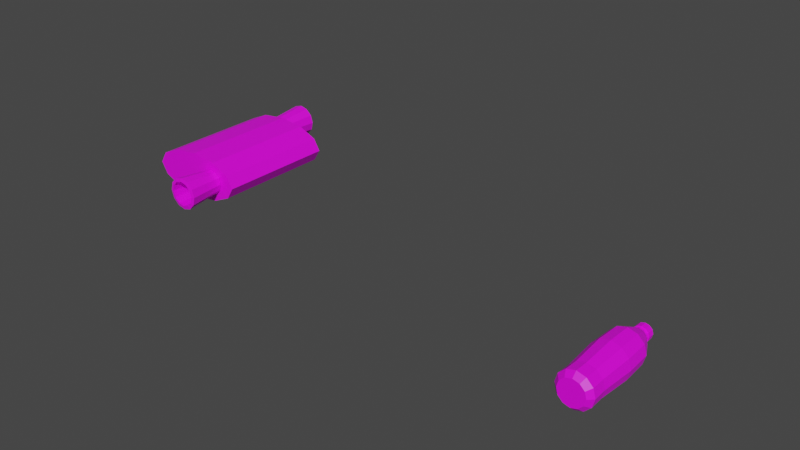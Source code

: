 # Source: trash.blend  (saved by Blender 2.93.21; exported with 4.5.12 LTS)
import bpy
from mathutils import Matrix  # noqa: F401  (used for matrix-valued properties, if any)

bpy.ops.wm.read_factory_settings(use_empty=True)
scene = bpy.context.scene
scene.name = 'Scene'

# ---- collections
col_collection = bpy.data.collections.new('Collection'); scene.collection.children.link(col_collection)

# ---- images (referenced by path relative to the original .blend; pixels are not part of the script)
import os
ASSET_DIR = os.environ.get("B2B_ASSET_DIR", "")  # directory of the original .blend (textures are referenced by path, not embedded)
HERE = os.path.dirname(os.path.abspath(__file__))  # packed textures are extracted next to this script under _unpacked/

def load_image(name, relpath, width, height, colorspace="sRGB"):
    """Load a texture the original file referenced (path relative to the .blend, or extracted next to this script)."""
    p = next((c for c in (os.path.join(HERE, relpath), os.path.join(ASSET_DIR, relpath)) if relpath and os.path.exists(c)), "")
    if p:
        img = bpy.data.images.load(p, check_existing=True)
        img.name = name
    else:  # same state as the original file: an image datablock whose file is absent (Cycles renders it pink)
        img = bpy.data.images.new(name, width, height)
        img.source = "FILE"
        img.filepath = "//" + (relpath or name)
    img.colorspace_settings.name = colorspace
    return img
img_colorpalette_png = load_image('colorpalette.png', 'colorpalette.png', 1024, 1024, 'sRGB')

# ---- materials (node trees are filled in below, after node groups)
mat_material_001 = bpy.data.materials.new('Material.001')
mat_material_001.use_transparent_shadow = False

# ---- material node trees
mat_material_001.use_nodes = True; mat_material_001.node_tree.nodes.clear()
_N = mat_material_001.node_tree.nodes; _L = mat_material_001.node_tree.links
n0 = _N.new('ShaderNodeBsdfPrincipled'); n0.name = 'Principled BSDF'; n0.location = (10, 300)
n0.distribution = 'GGX'
n0.subsurface_method = 'BURLEY'
n0.inputs[3].default_value = 1.45
n0.inputs[27].default_value = (0.0, 0.0, 0.0, 1.0)
n0.inputs[28].default_value = 1.0
n1 = _N.new('ShaderNodeOutputMaterial'); n1.name = 'Material Output'; n1.location = (300, 300)
n2 = _N.new('ShaderNodeTexImage'); n2.name = 'Image Texture'; n2.location = (-280, 280)
n2.image = img_colorpalette_png
_L.new(n0.outputs[0], n1.inputs[0])
_L.new(n2.outputs[0], n0.inputs[0])
n1.is_active_output = True

# ---- world
world_world = bpy.data.worlds.new('World'); scene.world = world_world
world_world.use_nodes = True; world_world.node_tree.nodes.clear()
_N = world_world.node_tree.nodes; _L = world_world.node_tree.links
n0 = _N.new('ShaderNodeOutputWorld'); n0.name = 'World Output'; n0.location = (300, 300)
n1 = _N.new('ShaderNodeBackground'); n1.name = 'Background'; n1.location = (10, 300)
n1.inputs[0].default_value = (0.05088, 0.05088, 0.05088, 1.0)
_L.new(n1.outputs[0], n0.inputs[0])
n0.is_active_output = True
world_world.color = (0.05088, 0.05088, 0.05088)
world_world.use_sun_shadow = False
world_world.sun_shadow_jitter_overblur = 0.0

# ---- meshes
me_cylinder = bpy.data.meshes.new('Cylinder')
me_cylinder.from_pydata([(-2.421e-08, 0.1168, -0.887), (-2.421e-08, 0.08559, -0.8544), (0.05838, 0.1011, -0.887), (0.0428, 0.07413, -0.8544), (0.1011, 0.05838, -0.887), (0.07413, 0.0428, -0.8544), (0.1168, -7.451e-08, -0.887), (0.08559, -7.451e-08, -0.8544), (0.1011, -0.05838, -0.887), (0.07413, -0.0428, -0.8544), (0.05838, -0.1011, -0.887), (0.0428, -0.07413, -0.8544), (-3.446e-08, -0.1168, -0.887), (-3.166e-08, -0.08559, -0.8544), (-0.05838, -0.1011, -0.887), (-0.0428, -0.07413, -0.8544), (-0.1011, -0.05838, -0.887), (-0.07413, -0.0428, -0.8544), (-0.1168, -5.96e-08, -0.887), (-0.08559, -7.451e-08, -0.8544), (-0.1011, 0.05838, -0.887), (-0.07413, 0.0428, -0.8544), (-0.05838, 0.1011, -0.887), (-0.0428, 0.07413, -0.8544), (0.0, 0.1285, -1.21), (0.06427, 0.1113, -1.21), (0.1113, 0.06427, -1.21), (0.1285, -7.451e-08, -1.21), (0.1113, -0.06427, -1.21), (0.06427, -0.1113, -1.21), (-1.118e-08, -0.1285, -1.21), (-0.06427, -0.1113, -1.21), (-0.1113, -0.06427, -1.21), (-0.1285, -5.96e-08, -1.21), (-0.1113, 0.06427, -1.21), (-0.06427, 0.1113, -1.21), (9.313e-09, 0.1213, -1.381), (0.06063, 0.105, -1.381), (0.105, 0.06063, -1.381), (0.1213, -7.451e-08, -1.381), (0.105, -0.06063, -1.381), (0.06063, -0.105, -1.381), (-1.863e-09, -0.1213, -1.381), (-0.06063, -0.105, -1.381), (-0.105, -0.06063, -1.381), (-0.1213, -5.96e-08, -1.381), (-0.105, 0.06063, -1.381), (-0.06063, 0.105, -1.381), (1.118e-08, 0.07495, -1.477), (0.03747, 0.06491, -1.477), (0.06491, 0.03747, -1.477), (0.07495, -5.96e-08, -1.477), (0.06491, -0.03747, -1.477), (0.03747, -0.06491, -1.477), (4.657e-09, -0.07495, -1.477), (-0.03747, -0.06491, -1.477), (-0.06491, -0.03747, -1.477), (-0.07495, -5.96e-08, -1.477), (-0.06491, 0.03747, -1.477), (-0.03747, 0.06491, -1.477), (1.863e-08, 0.04401, -1.523), (0.022, 0.03811, -1.523), (0.03811, 0.022, -1.523), (0.04401, -5.96e-08, -1.523), (0.03811, -0.022, -1.523), (0.022, -0.03811, -1.523), (1.49e-08, -0.04401, -1.523), (-0.022, -0.03811, -1.523), (-0.03811, -0.022, -1.523), (-0.04401, -5.96e-08, -1.523), (-0.03811, 0.022, -1.523), (-0.022, 0.03811, -1.523), (1.863e-08, 0.04438, -1.538), (0.02219, 0.03844, -1.538), (0.03844, 0.02219, -1.538), (0.04438, -5.96e-08, -1.538), (0.03844, -0.02219, -1.538), (0.02219, -0.03844, -1.538), (1.49e-08, -0.04438, -1.538), (-0.02219, -0.03844, -1.538), (-0.03844, -0.02219, -1.538), (-0.04438, -5.96e-08, -1.538), (-0.03844, 0.02219, -1.538), (-0.02219, 0.03844, -1.538), (1.863e-08, 0.05142, -1.539), (0.02571, 0.04453, -1.539), (0.04453, 0.02571, -1.539), (0.05142, -5.96e-08, -1.539), (0.04453, -0.02571, -1.539), (0.02571, -0.04453, -1.539), (1.397e-08, -0.05142, -1.539), (-0.02571, -0.04453, -1.539), (-0.04453, -0.02571, -1.539), (-0.05142, -5.96e-08, -1.539), (-0.04453, 0.02571, -1.539), (-0.02571, 0.04453, -1.539), (1.77e-08, 0.05142, -1.582), (0.02571, 0.04453, -1.582), (0.04453, 0.02571, -1.582), (0.05142, -5.96e-08, -1.582), (0.04453, -0.02571, -1.582), (0.02571, -0.04453, -1.582), (1.304e-08, -0.05142, -1.582), (-0.02571, -0.04453, -1.582), (-0.04453, -0.02571, -1.582), (-0.05142, -5.96e-08, -1.582), (-0.04453, 0.02571, -1.582), (-0.02571, 0.04453, -1.582), (0.05677, -0.09834, -0.9823), (0.09834, -0.05677, -0.9823), (0.1135, -7.451e-08, -0.9823), (-1.676e-08, 0.1135, -0.9823), (-0.05677, 0.09834, -0.9823), (0.05677, 0.09834, -0.9823), (0.09834, 0.05677, -0.9823), (-0.09834, 0.05677, -0.9823), (-0.1135, -5.96e-08, -0.9823), (-0.09834, -0.05677, -0.9823), (-0.05677, -0.09834, -0.9823), (-2.701e-08, -0.1135, -0.9823)], [], [(0, 1, 3, 2), (2, 3, 5, 4), (4, 5, 7, 6), (6, 7, 9, 8), (8, 9, 11, 10), (10, 11, 13, 12), (12, 13, 15, 14), (14, 15, 17, 16), (16, 17, 19, 18), (18, 19, 21, 20), (3, 1, 23, 21, 19, 17, 15, 13, 11, 9, 7, 5), (20, 21, 23, 22), (22, 23, 1, 0), (109, 108, 29, 28), (28, 29, 41, 40), (110, 109, 28, 27), (112, 111, 24, 35), (111, 113, 25, 24), (114, 110, 27, 26), (115, 112, 35, 34), (113, 114, 26, 25), (116, 115, 34, 33), (117, 116, 33, 32), (118, 117, 32, 31), (119, 118, 31, 30), (108, 119, 30, 29), (40, 41, 53, 52), (35, 24, 36, 47), (25, 26, 38, 37), (32, 33, 45, 44), (29, 30, 42, 41), (26, 27, 39, 38), (33, 34, 46, 45), (30, 31, 43, 42), (27, 28, 40, 39), (34, 35, 47, 46), (24, 25, 37, 36), (31, 32, 44, 43), (55, 56, 68, 67), (47, 36, 48, 59), (37, 38, 50, 49), (44, 45, 57, 56), (41, 42, 54, 53), (38, 39, 51, 50), (45, 46, 58, 57), (42, 43, 55, 54), (39, 40, 52, 51), (46, 47, 59, 58), (36, 37, 49, 48), (43, 44, 56, 55), (60, 61, 73, 72), (52, 53, 65, 64), (59, 48, 60, 71), (49, 50, 62, 61), (56, 57, 69, 68), (53, 54, 66, 65), (50, 51, 63, 62), (57, 58, 70, 69), (54, 55, 67, 66), (51, 52, 64, 63), (58, 59, 71, 70), (48, 49, 61, 60), (82, 83, 95, 94), (67, 68, 80, 79), (64, 65, 77, 76), (71, 60, 72, 83), (61, 62, 74, 73), (68, 69, 81, 80), (65, 66, 78, 77), (62, 63, 75, 74), (69, 70, 82, 81), (66, 67, 79, 78), (63, 64, 76, 75), (70, 71, 83, 82), (87, 88, 100, 99), (72, 73, 85, 84), (79, 80, 92, 91), (76, 77, 89, 88), (83, 72, 84, 95), (73, 74, 86, 85), (80, 81, 93, 92), (77, 78, 90, 89), (74, 75, 87, 86), (81, 82, 94, 93), (78, 79, 91, 90), (75, 76, 88, 87), (96, 97, 98, 99, 100, 101, 102, 103, 104, 105, 106, 107), (94, 95, 107, 106), (84, 85, 97, 96), (91, 92, 104, 103), (88, 89, 101, 100), (95, 84, 96, 107), (85, 86, 98, 97), (92, 93, 105, 104), (89, 90, 102, 101), (86, 87, 99, 98), (93, 94, 106, 105), (90, 91, 103, 102), (10, 12, 119, 108), (12, 14, 118, 119), (14, 16, 117, 118), (16, 18, 116, 117), (18, 20, 115, 116), (2, 4, 114, 113), (20, 22, 112, 115), (4, 6, 110, 114), (0, 2, 113, 111), (22, 0, 111, 112), (6, 8, 109, 110), (8, 10, 108, 109)])
_uv = me_cylinder.uv_layers.new(name='UVMap')
_uv.uv.foreach_set('vector', [0.9205, 0.8272, 0.9206, 0.8258, 0.9221, 0.8259, 0.9221, 0.8272, 0.9221, 0.8272, 0.9221, 0.8259, 0.9235, 0.8258, 0.9237, 0.8271, 0.9237, 0.8271, 0.9235, 0.8258, 0.9249, 0.8254, 0.9255, 0.8267, 0.9291, 0.8201, 0.9314, 0.8213, 0.9306, 0.8236, 0.9283, 0.8231, 0.9283, 0.8231, 0.9306, 0.8236, 0.9302, 0.826, 0.928, 0.8258, 0.928, 0.8258, 0.9302, 0.826, 0.9301, 0.8283, 0.928, 0.8284, 0.928, 0.8284, 0.9301, 0.8283, 0.9302, 0.8306, 0.9281, 0.8309, 0.9281, 0.8309, 0.9302, 0.8306, 0.9306, 0.8328, 0.9286, 0.8333, 0.9286, 0.8333, 0.9306, 0.8328, 0.9314, 0.8348, 0.9295, 0.836, 0.9153, 0.8261, 0.9161, 0.8247, 0.9176, 0.8253, 0.9172, 0.8267, 0.9249, 0.8388, 0.9209, 0.8399, 0.9169, 0.8388, 0.914, 0.8359, 0.9129, 0.8318, 0.914, 0.8278, 0.9169, 0.8249, 0.9209, 0.8238, 0.9249, 0.8249, 0.9279, 0.8278, 0.929, 0.8318, 0.9279, 0.8359, 0.9172, 0.8267, 0.9176, 0.8253, 0.9191, 0.8256, 0.9189, 0.827, 0.9189, 0.827, 0.9191, 0.8256, 0.9206, 0.8258, 0.9205, 0.8272, 0.9237, 0.8227, 0.9236, 0.8257, 0.912, 0.826, 0.912, 0.8226, 0.4592, 0.8709, 0.4521, 0.8709, 0.4547, 0.8604, 0.4561, 0.8605, 0.9239, 0.8196, 0.9237, 0.8227, 0.912, 0.8226, 0.912, 0.8191, 0.9186, 0.8298, 0.9204, 0.8299, 0.9202, 0.8369, 0.9182, 0.8369, 0.9204, 0.8299, 0.9222, 0.83, 0.9222, 0.837, 0.9202, 0.8369, 0.924, 0.8299, 0.9259, 0.8297, 0.9264, 0.8371, 0.9242, 0.837, 0.9167, 0.8296, 0.9186, 0.8298, 0.9182, 0.8369, 0.9162, 0.8369, 0.9222, 0.83, 0.924, 0.8299, 0.9242, 0.837, 0.9222, 0.837, 0.9147, 0.8294, 0.9167, 0.8296, 0.9162, 0.8369, 0.914, 0.8369, 0.9244, 0.8343, 0.925, 0.8371, 0.9137, 0.8394, 0.9131, 0.8361, 0.9239, 0.8314, 0.9244, 0.8343, 0.9131, 0.8361, 0.9126, 0.8328, 0.9237, 0.8286, 0.9239, 0.8314, 0.9126, 0.8328, 0.9123, 0.8294, 0.9236, 0.8257, 0.9237, 0.8286, 0.9123, 0.8294, 0.912, 0.826, 0.9166, 0.8345, 0.9158, 0.8315, 0.9209, 0.8306, 0.9214, 0.8325, 0.4501, 0.8544, 0.4535, 0.8544, 0.4535, 0.8628, 0.4505, 0.8629, 0.457, 0.8545, 0.4605, 0.8547, 0.4595, 0.8635, 0.4565, 0.863, 0.4426, 0.8543, 0.446, 0.8482, 0.4539, 0.8556, 0.4532, 0.8568, 0.4521, 0.8709, 0.446, 0.8674, 0.4536, 0.8596, 0.4547, 0.8604, 0.4605, 0.8547, 0.4641, 0.8548, 0.4628, 0.8644, 0.4595, 0.8635, 0.4429, 0.8545, 0.4466, 0.8544, 0.4473, 0.8633, 0.4439, 0.8642, 0.446, 0.8674, 0.4426, 0.8613, 0.453, 0.8583, 0.4536, 0.8596, 0.4653, 0.8674, 0.4592, 0.8709, 0.4561, 0.8605, 0.4574, 0.8599, 0.4466, 0.8544, 0.4501, 0.8544, 0.4505, 0.8629, 0.4473, 0.8633, 0.4535, 0.8544, 0.457, 0.8545, 0.4565, 0.863, 0.4535, 0.8628, 0.4426, 0.8613, 0.4426, 0.8543, 0.4532, 0.8568, 0.453, 0.8583, 0.9209, 0.8267, 0.9213, 0.8248, 0.9242, 0.8257, 0.9242, 0.8271, 0.9186, 0.8252, 0.921, 0.8251, 0.921, 0.8297, 0.9192, 0.8299, 0.9234, 0.8253, 0.9259, 0.8257, 0.9246, 0.8301, 0.9228, 0.8298, 0.9167, 0.823, 0.918, 0.8205, 0.922, 0.8232, 0.9213, 0.8248, 0.9158, 0.8315, 0.9156, 0.8286, 0.9208, 0.8286, 0.9209, 0.8306, 0.9259, 0.8257, 0.9285, 0.8263, 0.9263, 0.8307, 0.9246, 0.8301, 0.9132, 0.8262, 0.916, 0.8255, 0.9173, 0.8302, 0.9155, 0.8309, 0.9156, 0.8286, 0.9159, 0.8257, 0.9209, 0.8267, 0.9208, 0.8286, 0.918, 0.8372, 0.9166, 0.8345, 0.9214, 0.8325, 0.9223, 0.8342, 0.916, 0.8255, 0.9186, 0.8252, 0.9192, 0.8299, 0.9173, 0.8302, 0.921, 0.8251, 0.9234, 0.8253, 0.9228, 0.8298, 0.921, 0.8297, 0.9159, 0.8257, 0.9167, 0.823, 0.9213, 0.8248, 0.9209, 0.8267, 0.921, 0.833, 0.9225, 0.833, 0.9225, 0.8339, 0.921, 0.834, 0.9214, 0.8325, 0.9209, 0.8306, 0.9243, 0.8302, 0.9245, 0.8315, 0.9192, 0.8299, 0.921, 0.8297, 0.921, 0.833, 0.9195, 0.8331, 0.9228, 0.8298, 0.9246, 0.8301, 0.9239, 0.833, 0.9225, 0.833, 0.9213, 0.8248, 0.922, 0.8232, 0.9244, 0.8244, 0.9242, 0.8257, 0.9209, 0.8306, 0.9208, 0.8286, 0.9242, 0.8287, 0.9243, 0.8302, 0.9246, 0.8301, 0.9263, 0.8307, 0.9252, 0.8331, 0.9239, 0.833, 0.9155, 0.8309, 0.9173, 0.8302, 0.9181, 0.8333, 0.9169, 0.8335, 0.9208, 0.8286, 0.9209, 0.8267, 0.9242, 0.8271, 0.9242, 0.8287, 0.9223, 0.8342, 0.9214, 0.8325, 0.9245, 0.8315, 0.9247, 0.8327, 0.9173, 0.8302, 0.9192, 0.8299, 0.9195, 0.8331, 0.9181, 0.8333, 0.921, 0.8297, 0.9228, 0.8298, 0.9225, 0.833, 0.921, 0.833, 0.9191, 0.8317, 0.9204, 0.8316, 0.9204, 0.832, 0.9191, 0.8321, 0.9242, 0.8271, 0.9242, 0.8257, 0.9251, 0.8257, 0.9251, 0.8272, 0.9245, 0.8315, 0.9243, 0.8302, 0.9252, 0.8301, 0.9253, 0.8315, 0.9195, 0.8331, 0.921, 0.833, 0.921, 0.834, 0.9196, 0.834, 0.9225, 0.833, 0.9239, 0.833, 0.9239, 0.8339, 0.9225, 0.8339, 0.9242, 0.8257, 0.9244, 0.8244, 0.9251, 0.8244, 0.9251, 0.8257, 0.9243, 0.8302, 0.9242, 0.8287, 0.9251, 0.8287, 0.9252, 0.8301, 0.9239, 0.833, 0.9252, 0.8331, 0.9252, 0.8338, 0.9239, 0.8339, 0.9169, 0.8335, 0.9181, 0.8333, 0.9182, 0.8341, 0.917, 0.8342, 0.9242, 0.8287, 0.9242, 0.8271, 0.9251, 0.8272, 0.9251, 0.8287, 0.9247, 0.8327, 0.9245, 0.8315, 0.9253, 0.8315, 0.9254, 0.8327, 0.9181, 0.8333, 0.9195, 0.8331, 0.9196, 0.834, 0.9182, 0.8341, 0.8928, 0.7996, 0.8928, 0.7984, 0.8949, 0.7983, 0.8949, 0.7996, 0.9219, 0.8316, 0.9233, 0.8315, 0.9233, 0.8319, 0.9219, 0.832, 0.926, 0.8248, 0.926, 0.8233, 0.9264, 0.8233, 0.9264, 0.8248, 0.9262, 0.8291, 0.9261, 0.8277, 0.9265, 0.8277, 0.9266, 0.829, 0.9204, 0.8316, 0.9219, 0.8316, 0.9219, 0.832, 0.9204, 0.832, 0.9233, 0.8315, 0.9248, 0.8315, 0.9248, 0.8319, 0.9233, 0.8319, 0.926, 0.8233, 0.926, 0.822, 0.9264, 0.8219, 0.9264, 0.8233, 0.9261, 0.8277, 0.926, 0.8263, 0.9264, 0.8263, 0.9265, 0.8277, 0.9248, 0.8315, 0.9261, 0.8314, 0.9262, 0.8318, 0.9248, 0.8319, 0.9178, 0.8318, 0.9191, 0.8317, 0.9191, 0.8321, 0.9178, 0.8321, 0.926, 0.8263, 0.926, 0.8248, 0.9264, 0.8248, 0.9264, 0.8263, 0.9262, 0.8302, 0.9262, 0.8291, 0.9266, 0.829, 0.9266, 0.8303, 0.8901, 0.7845, 0.8843, 0.786, 0.88, 0.7903, 0.8785, 0.7961, 0.88, 0.802, 0.8843, 0.8062, 0.8901, 0.8078, 0.8959, 0.8062, 0.9002, 0.802, 0.9018, 0.7961, 0.9002, 0.7903, 0.8959, 0.786, 0.8853, 0.8014, 0.8867, 0.8013, 0.8868, 0.8036, 0.8853, 0.8036, 0.8881, 0.8013, 0.8896, 0.8012, 0.8897, 0.8036, 0.8882, 0.8036, 0.8926, 0.7941, 0.8927, 0.7927, 0.8949, 0.7926, 0.8949, 0.794, 0.8928, 0.7984, 0.8927, 0.797, 0.8949, 0.7969, 0.8949, 0.7983, 0.8867, 0.8013, 0.8881, 0.8013, 0.8882, 0.8036, 0.8868, 0.8036, 0.8896, 0.8012, 0.891, 0.8012, 0.8912, 0.8035, 0.8897, 0.8036, 0.8927, 0.7927, 0.8926, 0.7912, 0.8949, 0.7911, 0.8949, 0.7926, 0.8927, 0.797, 0.8926, 0.7956, 0.8949, 0.7955, 0.8949, 0.7969, 0.891, 0.8012, 0.8925, 0.8011, 0.8926, 0.8034, 0.8912, 0.8035, 0.884, 0.8014, 0.8853, 0.8014, 0.8853, 0.8036, 0.8839, 0.8036, 0.8926, 0.7956, 0.8926, 0.7941, 0.8949, 0.794, 0.8949, 0.7955, 0.928, 0.8258, 0.928, 0.8284, 0.9237, 0.8286, 0.9236, 0.8257, 0.928, 0.8284, 0.9281, 0.8309, 0.9239, 0.8314, 0.9237, 0.8286, 0.9281, 0.8309, 0.9286, 0.8333, 0.9244, 0.8343, 0.9239, 0.8314, 0.9286, 0.8333, 0.9295, 0.836, 0.925, 0.8371, 0.9244, 0.8343, 0.9153, 0.8261, 0.9172, 0.8267, 0.9167, 0.8296, 0.9147, 0.8294, 0.9221, 0.8272, 0.9237, 0.8271, 0.924, 0.8299, 0.9222, 0.83, 0.9172, 0.8267, 0.9189, 0.827, 0.9186, 0.8298, 0.9167, 0.8296, 0.9237, 0.8271, 0.9255, 0.8267, 0.9259, 0.8297, 0.924, 0.8299, 0.9205, 0.8272, 0.9221, 0.8272, 0.9222, 0.83, 0.9204, 0.8299, 0.9189, 0.827, 0.9205, 0.8272, 0.9204, 0.8299, 0.9186, 0.8298, 0.9291, 0.8201, 0.9283, 0.8231, 0.9237, 0.8227, 0.9239, 0.8196, 0.9283, 0.8231, 0.928, 0.8258, 0.9236, 0.8257, 0.9237, 0.8227])
me_cylinder.materials.append(mat_material_001)
me_cylinder.use_remesh_fix_poles = True
me_cylinder.use_remesh_preserve_attributes = False
me_cylinder.update()
me_cylinder_001 = bpy.data.meshes.new('Cylinder.001')
me_cylinder_001.from_pydata([(-1.409e-07, 1.0, -1.0), (-1.409e-07, 1.0, 1.0), (0.4262, 0.866, -1.0), (0.4262, 0.866, 1.0), (0.7381, 0.5, -1.0), (0.7381, 0.5, 1.0), (0.8523, -4.371e-08, -1.0), (0.8523, -4.371e-08, 1.0), (0.7381, -0.5, -1.0), (0.7381, -0.5, 1.0), (0.4262, -0.866, -1.0), (0.4262, -0.866, 1.0), (-2.154e-07, -1.0, -1.0), (-2.154e-07, -1.0, 1.0), (-0.4262, -0.866, -1.0), (-0.4262, -0.866, 1.0), (-0.7381, -0.5, -1.0), (-0.7381, -0.5, 1.0), (-0.8523, 1.192e-08, -1.0), (-0.8523, 1.192e-08, 1.0), (-0.7381, 0.5, -1.0), (-0.7381, 0.5, 1.0), (-0.4262, 0.866, -1.0), (-0.4262, 0.866, 1.0), (0.3788, 0.3921, 0.5371), (0.3896, 0.6943, 1.605), (0.4548, 0.3446, 0.5371), (0.5103, 0.6102, 1.605), (0.5114, 0.2048, 0.5371), (0.6106, 0.3626, 1.605), (0.5335, 0.01009, 0.5371), (0.6498, 0.01786, 1.605), (0.5153, -0.1873, 0.5371), (0.6174, -0.3317, 1.605), (0.4615, -0.3345, 0.5371), (0.5222, -0.5923, 1.605), (0.3866, -0.3921, 0.5371), (0.3896, -0.6943, 1.605), (0.3106, -0.3446, 0.5371), (0.2551, -0.6102, 1.605), (0.254, -0.2048, 0.5371), (0.1548, -0.3626, 1.605), (0.2318, -0.01009, 0.5371), (0.1156, -0.01786, 1.605), (0.2501, 0.1873, 0.5371), (0.1479, 0.3317, 1.605), (0.3039, 0.3345, 0.5371), (0.2432, 0.5923, 1.605), (-0.3797, 0.6943, -1.836), (-0.3659, 0.6943, -0.7683), (-0.2452, 0.6102, -1.836), (-0.2452, 0.6102, -0.7683), (-0.1449, 0.3626, -1.836), (-0.1449, 0.3626, -0.7683), (-0.1057, 0.01786, -1.836), (-0.1057, 0.01786, -0.7683), (-0.1381, -0.3317, -1.836), (-0.1381, -0.3317, -0.7683), (-0.2333, -0.5923, -1.836), (-0.2333, -0.5923, -0.7683), (-0.3659, -0.6943, -1.836), (-0.3659, -0.6943, -0.7683), (-0.5004, -0.6102, -1.836), (-0.5004, -0.6102, -0.7683), (-0.6007, -0.3626, -1.836), (-0.6007, -0.3626, -0.7683), (-0.6399, -0.01786, -1.836), (-0.6399, -0.01786, -0.7683), (-0.6076, 0.3317, -1.836), (-0.6076, 0.3317, -0.7683), (-0.5123, 0.5923, -1.836), (-0.5123, 0.5923, -0.7683), (-0.3715, 0.5327, -1.184), (-0.2748, 0.4681, -1.184), (-0.1978, 0.2782, -1.184), (-0.1677, 0.0137, -1.184), (-0.1925, -0.2545, -1.184), (-0.2656, -0.4544, -1.184), (-0.3674, -0.5327, -1.184), (-0.4706, -0.4681, -1.184), (-0.5475, -0.2782, -1.184), (-0.5776, -0.0137, -1.184), (-0.5528, 0.2545, -1.184), (-0.4797, 0.4544, -1.184), (0.3883, 0.5443, 1.618), (0.483, 0.4784, 1.618), (0.5616, 0.2843, 1.618), (0.5923, 0.014, 1.618), (0.567, -0.26, 1.618), (0.4923, -0.4644, 1.618), (0.3883, -0.5443, 1.618), (0.2829, -0.4784, 1.618), (0.2043, -0.2843, 1.618), (0.1735, -0.014, 1.618), (0.1989, 0.26, 1.618), (0.2736, 0.4644, 1.618), (0.3883, 0.5443, 1.617), (0.483, 0.4784, 1.617), (0.5616, 0.2843, 1.617), (0.5923, 0.014, 1.617), (0.567, -0.26, 1.617), (0.4923, -0.4644, 1.617), (0.3883, -0.5443, 1.617), (0.2829, -0.4784, 1.617), (0.2043, -0.2843, 1.617), (0.1735, -0.014, 1.617), (0.1989, 0.26, 1.617), (0.2736, 0.4644, 1.617), (0.3883, 0.5443, 1.005), (0.483, 0.4784, 1.005), (0.5616, 0.2843, 1.005), (0.5923, 0.014, 1.005), (0.567, -0.26, 1.005), (0.4923, -0.4644, 1.005), (0.3883, -0.5443, 1.005), (0.2829, -0.4784, 1.005), (0.2043, -0.2843, 1.005), (0.1735, -0.014, 1.005), (0.1989, 0.26, 1.005), (0.2736, 0.4644, 1.005), (-0.3783, 0.558, -1.836), (-0.2703, 0.4904, -1.836), (-0.1897, 0.2914, -1.836), (-0.1581, 0.01435, -1.836), (-0.1841, -0.2666, -1.836), (-0.2607, -0.4761, -1.836), (-0.3673, -0.558, -1.836), (-0.4754, -0.4904, -1.836), (-0.556, -0.2914, -1.836), (-0.5875, -0.01435, -1.836), (-0.5615, 0.2666, -1.836), (-0.4849, 0.4761, -1.836), (-0.3769, 0.4091, -0.8832), (-0.2976, 0.3596, -0.8832), (-0.2385, 0.2137, -0.8832), (-0.2154, 0.01052, -0.8832), (-0.2345, -0.1955, -0.8832), (-0.2906, -0.3491, -0.8832), (-0.3688, -0.4091, -0.8832), (-0.448, -0.3596, -0.8832), (-0.5071, -0.2137, -0.8832), (-0.5302, -0.01052, -0.8832), (-0.5112, 0.1955, -0.8832), (-0.455, 0.3491, -0.8832)], [], [(0, 1, 3, 2), (2, 3, 5, 4), (4, 5, 7, 6), (6, 7, 9, 8), (8, 9, 11, 10), (10, 11, 13, 12), (12, 13, 15, 14), (14, 15, 17, 16), (16, 17, 19, 18), (18, 19, 21, 20), (3, 1, 23, 21, 19, 17, 15, 13, 11, 9, 7, 5), (20, 21, 23, 22), (22, 23, 1, 0), (0, 2, 4, 6, 8, 10, 12, 14, 16, 18, 20, 22), (24, 25, 27, 26), (26, 27, 29, 28), (28, 29, 31, 30), (30, 31, 33, 32), (32, 33, 35, 34), (34, 35, 37, 36), (36, 37, 39, 38), (38, 39, 41, 40), (40, 41, 43, 42), (42, 43, 45, 44), (44, 45, 47, 46), (46, 47, 25, 24), (24, 26, 28, 30, 32, 34, 36, 38, 40, 42, 44, 46), (72, 49, 51, 73), (73, 51, 53, 74), (74, 53, 55, 75), (75, 55, 57, 76), (76, 57, 59, 77), (77, 59, 61, 78), (78, 61, 63, 79), (79, 63, 65, 80), (80, 65, 67, 81), (81, 67, 69, 82), (51, 49, 71, 69, 67, 65, 63, 61, 59, 57, 55, 53), (82, 69, 71, 83), (83, 71, 49, 72), (52, 54, 123, 122), (70, 83, 72, 48), (68, 82, 83, 70), (66, 81, 82, 68), (64, 80, 81, 66), (62, 79, 80, 64), (60, 78, 79, 62), (58, 77, 78, 60), (56, 76, 77, 58), (54, 75, 76, 56), (52, 74, 75, 54), (50, 73, 74, 52), (48, 72, 73, 50), (39, 37, 90, 91), (37, 35, 89, 90), (35, 33, 88, 89), (33, 31, 87, 88), (25, 47, 95, 84), (27, 25, 84, 85), (31, 29, 86, 87), (47, 45, 94, 95), (29, 27, 85, 86), (45, 43, 93, 94), (43, 41, 92, 93), (41, 39, 91, 92), (90, 89, 101, 102), (87, 86, 98, 99), (94, 93, 105, 106), (91, 90, 102, 103), (88, 87, 99, 100), (95, 94, 106, 107), (85, 84, 96, 97), (92, 91, 103, 104), (89, 88, 100, 101), (84, 95, 107, 96), (86, 85, 97, 98), (93, 92, 104, 105), (105, 104, 116, 117), (102, 101, 113, 114), (99, 98, 110, 111), (106, 105, 117, 118), (103, 102, 114, 115), (100, 99, 111, 112), (107, 106, 118, 119), (97, 96, 108, 109), (104, 103, 115, 116), (101, 100, 112, 113), (96, 107, 119, 108), (98, 97, 109, 110), (68, 70, 131, 130), (50, 52, 122, 121), (66, 68, 130, 129), (64, 66, 129, 128), (62, 64, 128, 127), (60, 62, 127, 126), (58, 60, 126, 125), (56, 58, 125, 124), (54, 56, 124, 123), (70, 48, 120, 131), (48, 50, 121, 120), (131, 120, 132, 143), (121, 122, 134, 133), (128, 129, 141, 140), (125, 126, 138, 137), (122, 123, 135, 134), (129, 130, 142, 141), (126, 127, 139, 138), (123, 124, 136, 135), (130, 131, 143, 142), (120, 121, 133, 132), (127, 128, 140, 139), (124, 125, 137, 136)])
_uv = me_cylinder_001.uv_layers.new(name='UVMap')
_uv.uv.foreach_set('vector', [0.5964, 0.7351, 0.5964, 0.7236, 0.5983, 0.7236, 0.5983, 0.7351, 0.5983, 0.7351, 0.5983, 0.7236, 0.6002, 0.7236, 0.6002, 0.7351, 0.6002, 0.7351, 0.6002, 0.7236, 0.6021, 0.7236, 0.6021, 0.7351, 0.6021, 0.7351, 0.6021, 0.7236, 0.6041, 0.7236, 0.6041, 0.7351, 0.6041, 0.7351, 0.6041, 0.7236, 0.606, 0.7236, 0.606, 0.7351, 0.606, 0.7351, 0.606, 0.7236, 0.6079, 0.7236, 0.6079, 0.7351, 0.6079, 0.7351, 0.6079, 0.7236, 0.6098, 0.7236, 0.6098, 0.7351, 0.6098, 0.7351, 0.6098, 0.7236, 0.6118, 0.7236, 0.6118, 0.7351, 0.6118, 0.7351, 0.6118, 0.7236, 0.6137, 0.7236, 0.6137, 0.7351, 0.6137, 0.7351, 0.6137, 0.7236, 0.6156, 0.7236, 0.6156, 0.7351, 0.6109, 0.7361, 0.6137, 0.7353, 0.6164, 0.7361, 0.6185, 0.7381, 0.6192, 0.7409, 0.6185, 0.7436, 0.6164, 0.7456, 0.6137, 0.7464, 0.6109, 0.7456, 0.6089, 0.7436, 0.6081, 0.7409, 0.6089, 0.7381, 0.6156, 0.7351, 0.6156, 0.7236, 0.6175, 0.7236, 0.6175, 0.7351, 0.6175, 0.7351, 0.6175, 0.7236, 0.6194, 0.7236, 0.6194, 0.7351, 0.6021, 0.7353, 0.5994, 0.7361, 0.5974, 0.7381, 0.5966, 0.7409, 0.5974, 0.7436, 0.5994, 0.7456, 0.6021, 0.7464, 0.6049, 0.7456, 0.6069, 0.7436, 0.6077, 0.7409, 0.6069, 0.7381, 0.6049, 0.7361, 0.5233, 0.7662, 0.5232, 0.7731, 0.5221, 0.7731, 0.5221, 0.7662, 0.5221, 0.7662, 0.5221, 0.7731, 0.521, 0.7731, 0.521, 0.7662, 0.521, 0.7662, 0.521, 0.7731, 0.5198, 0.7731, 0.5198, 0.7662, 0.5198, 0.7662, 0.5198, 0.7731, 0.5187, 0.7731, 0.5187, 0.7662, 0.5187, 0.7662, 0.5187, 0.7731, 0.5175, 0.7731, 0.5175, 0.7662, 0.5175, 0.7662, 0.5175, 0.7731, 0.5163, 0.7731, 0.5163, 0.7662, 0.5163, 0.7662, 0.5163, 0.7731, 0.5152, 0.7731, 0.5152, 0.7662, 0.5152, 0.7662, 0.5152, 0.7731, 0.514, 0.7731, 0.514, 0.7662, 0.514, 0.7662, 0.514, 0.7731, 0.5129, 0.7731, 0.5129, 0.7662, 0.5129, 0.7662, 0.5129, 0.7731, 0.5117, 0.7731, 0.5117, 0.7662, 0.5117, 0.7662, 0.5117, 0.7731, 0.5105, 0.7731, 0.5105, 0.7662, 0.5105, 0.7662, 0.5105, 0.7731, 0.5093, 0.7731, 0.5094, 0.7662, 0.5171, 0.7707, 0.5185, 0.7704, 0.5196, 0.7694, 0.52, 0.768, 0.5196, 0.7667, 0.5187, 0.7656, 0.5173, 0.7652, 0.5159, 0.7655, 0.5149, 0.7665, 0.5145, 0.7679, 0.5148, 0.7693, 0.5158, 0.7703, 0.5217, 0.7673, 0.5216, 0.77, 0.5206, 0.77, 0.5206, 0.7673, 0.5206, 0.7673, 0.5206, 0.77, 0.5194, 0.77, 0.5194, 0.7673, 0.5194, 0.7673, 0.5194, 0.77, 0.5183, 0.77, 0.5183, 0.7673, 0.5183, 0.7673, 0.5183, 0.77, 0.5171, 0.77, 0.5171, 0.7673, 0.5171, 0.7673, 0.5171, 0.77, 0.5159, 0.77, 0.5159, 0.7673, 0.5159, 0.7673, 0.5159, 0.77, 0.5148, 0.77, 0.5148, 0.7673, 0.5148, 0.7673, 0.5148, 0.77, 0.5136, 0.77, 0.5136, 0.7673, 0.5136, 0.7673, 0.5136, 0.77, 0.5125, 0.77, 0.5125, 0.7673, 0.5125, 0.7673, 0.5125, 0.77, 0.5113, 0.77, 0.5113, 0.7673, 0.5113, 0.7673, 0.5113, 0.77, 0.5101, 0.77, 0.5101, 0.7673, 0.5166, 0.7727, 0.5154, 0.7731, 0.5139, 0.7726, 0.5129, 0.7716, 0.5125, 0.7702, 0.5129, 0.7689, 0.514, 0.7679, 0.5154, 0.7675, 0.5167, 0.7679, 0.5177, 0.769, 0.5181, 0.7704, 0.5177, 0.7717, 0.5101, 0.7673, 0.5101, 0.77, 0.509, 0.77, 0.509, 0.7673, 0.509, 0.7673, 0.509, 0.77, 0.5077, 0.77, 0.5078, 0.7673, 0.5194, 0.7631, 0.5183, 0.7631, 0.5183, 0.7631, 0.5194, 0.7631, 0.509, 0.7631, 0.509, 0.7673, 0.5078, 0.7673, 0.5078, 0.7631, 0.5101, 0.7631, 0.5101, 0.7673, 0.509, 0.7673, 0.509, 0.7631, 0.5113, 0.7631, 0.5113, 0.7673, 0.5101, 0.7673, 0.5101, 0.7631, 0.5125, 0.7631, 0.5125, 0.7673, 0.5113, 0.7673, 0.5113, 0.7631, 0.5136, 0.7631, 0.5136, 0.7673, 0.5125, 0.7673, 0.5125, 0.7631, 0.5148, 0.7631, 0.5148, 0.7673, 0.5136, 0.7673, 0.5136, 0.7631, 0.5159, 0.7631, 0.5159, 0.7673, 0.5148, 0.7673, 0.5148, 0.7631, 0.5171, 0.7631, 0.5171, 0.7673, 0.5159, 0.7673, 0.5159, 0.7631, 0.5183, 0.7631, 0.5183, 0.7673, 0.5171, 0.7673, 0.5171, 0.7631, 0.5194, 0.7631, 0.5194, 0.7673, 0.5183, 0.7673, 0.5183, 0.7631, 0.5206, 0.7631, 0.5206, 0.7673, 0.5194, 0.7673, 0.5194, 0.7631, 0.5217, 0.7631, 0.5217, 0.7673, 0.5206, 0.7673, 0.5206, 0.7631, 0.5152, 0.7731, 0.5163, 0.7731, 0.5163, 0.7731, 0.5152, 0.7731, 0.5163, 0.7731, 0.5175, 0.7731, 0.5175, 0.7731, 0.5163, 0.7731, 0.5175, 0.7731, 0.5187, 0.7731, 0.5187, 0.7731, 0.5175, 0.7731, 0.5187, 0.7731, 0.5198, 0.7731, 0.5198, 0.7731, 0.5187, 0.7731, 0.5093, 0.7731, 0.5105, 0.7731, 0.5105, 0.7731, 0.5093, 0.7731, 0.5221, 0.7731, 0.5232, 0.7731, 0.5232, 0.7731, 0.5221, 0.7731, 0.5198, 0.7731, 0.521, 0.7731, 0.521, 0.7731, 0.5198, 0.7731, 0.5105, 0.7731, 0.5117, 0.7731, 0.5117, 0.7731, 0.5105, 0.7731, 0.521, 0.7731, 0.5221, 0.7731, 0.5221, 0.7731, 0.521, 0.7731, 0.5117, 0.7731, 0.5129, 0.7731, 0.5129, 0.7731, 0.5117, 0.7731, 0.5129, 0.7731, 0.514, 0.7731, 0.514, 0.7731, 0.5129, 0.7731, 0.514, 0.7731, 0.5152, 0.7731, 0.5152, 0.7731, 0.514, 0.7731, 0.5163, 0.7731, 0.5175, 0.7731, 0.5175, 0.7731, 0.5163, 0.7731, 0.5198, 0.7731, 0.521, 0.7731, 0.521, 0.7731, 0.5198, 0.7731, 0.5117, 0.7731, 0.5129, 0.7731, 0.5129, 0.7731, 0.5117, 0.7731, 0.5152, 0.7731, 0.5163, 0.7731, 0.5163, 0.7731, 0.5152, 0.7731, 0.5187, 0.7731, 0.5198, 0.7731, 0.5198, 0.7731, 0.5187, 0.7731, 0.5105, 0.7731, 0.5117, 0.7731, 0.5117, 0.7731, 0.5105, 0.7731, 0.5221, 0.7731, 0.5232, 0.7731, 0.5232, 0.7731, 0.5221, 0.7731, 0.514, 0.7731, 0.5152, 0.7731, 0.5152, 0.7731, 0.514, 0.7731, 0.5175, 0.7731, 0.5187, 0.7731, 0.5187, 0.7731, 0.5175, 0.7731, 0.5093, 0.7731, 0.5105, 0.7731, 0.5105, 0.7731, 0.5093, 0.7731, 0.521, 0.7731, 0.5221, 0.7731, 0.5221, 0.7731, 0.521, 0.7731, 0.5129, 0.7731, 0.514, 0.7731, 0.514, 0.7731, 0.5129, 0.7731, 0.5129, 0.7731, 0.514, 0.7731, 0.514, 0.7731, 0.5129, 0.7731, 0.5163, 0.7731, 0.5175, 0.7731, 0.5175, 0.7731, 0.5163, 0.7731, 0.5198, 0.7731, 0.521, 0.7731, 0.521, 0.7731, 0.5198, 0.7731, 0.5117, 0.7731, 0.5129, 0.7731, 0.5129, 0.7731, 0.5117, 0.7731, 0.5152, 0.7731, 0.5163, 0.7731, 0.5163, 0.7731, 0.5152, 0.7731, 0.5187, 0.7731, 0.5198, 0.7731, 0.5198, 0.7731, 0.5187, 0.7731, 0.5105, 0.7731, 0.5117, 0.7731, 0.5117, 0.7731, 0.5105, 0.7731, 0.5221, 0.7731, 0.5232, 0.7731, 0.5232, 0.7731, 0.5221, 0.7731, 0.514, 0.7731, 0.5152, 0.7731, 0.5152, 0.7731, 0.514, 0.7731, 0.5175, 0.7731, 0.5187, 0.7731, 0.5187, 0.7731, 0.5175, 0.7731, 0.5093, 0.7731, 0.5105, 0.7731, 0.5105, 0.7731, 0.5093, 0.7731, 0.521, 0.7731, 0.5221, 0.7731, 0.5221, 0.7731, 0.521, 0.7731, 0.5101, 0.7631, 0.509, 0.7631, 0.509, 0.7631, 0.5101, 0.7631, 0.5206, 0.7631, 0.5194, 0.7631, 0.5194, 0.7631, 0.5206, 0.7631, 0.5113, 0.7631, 0.5101, 0.7631, 0.5101, 0.7631, 0.5113, 0.7631, 0.5125, 0.7631, 0.5113, 0.7631, 0.5113, 0.7631, 0.5125, 0.7631, 0.5136, 0.7631, 0.5125, 0.7631, 0.5125, 0.7631, 0.5136, 0.7631, 0.5148, 0.7631, 0.5136, 0.7631, 0.5136, 0.7631, 0.5148, 0.7631, 0.5159, 0.7631, 0.5148, 0.7631, 0.5148, 0.7631, 0.5159, 0.7631, 0.5171, 0.7631, 0.5159, 0.7631, 0.5159, 0.7631, 0.5171, 0.7631, 0.5183, 0.7631, 0.5171, 0.7631, 0.5171, 0.7631, 0.5183, 0.7631, 0.509, 0.7631, 0.5078, 0.7631, 0.5078, 0.7631, 0.509, 0.7631, 0.5217, 0.7631, 0.5206, 0.7631, 0.5206, 0.7631, 0.5217, 0.7631, 0.509, 0.7631, 0.5078, 0.7631, 0.5078, 0.7631, 0.509, 0.7631, 0.5206, 0.7631, 0.5194, 0.7631, 0.5194, 0.7631, 0.5206, 0.7631, 0.5125, 0.7631, 0.5113, 0.7631, 0.5113, 0.7631, 0.5125, 0.7631, 0.5159, 0.7631, 0.5148, 0.7631, 0.5148, 0.7631, 0.5159, 0.7631, 0.5194, 0.7631, 0.5183, 0.7631, 0.5183, 0.7631, 0.5194, 0.7631, 0.5113, 0.7631, 0.5101, 0.7631, 0.5101, 0.7631, 0.5113, 0.7631, 0.5148, 0.7631, 0.5136, 0.7631, 0.5136, 0.7631, 0.5148, 0.7631, 0.5183, 0.7631, 0.5171, 0.7631, 0.5171, 0.7631, 0.5183, 0.7631, 0.5101, 0.7631, 0.509, 0.7631, 0.509, 0.7631, 0.5101, 0.7631, 0.5217, 0.7631, 0.5206, 0.7631, 0.5206, 0.7631, 0.5217, 0.7631, 0.5136, 0.7631, 0.5125, 0.7631, 0.5125, 0.7631, 0.5136, 0.7631, 0.5171, 0.7631, 0.5159, 0.7631, 0.5159, 0.7631, 0.5171, 0.7631])
me_cylinder_001.materials.append(mat_material_001)
me_cylinder_001.use_remesh_fix_poles = True
me_cylinder_001.use_remesh_preserve_attributes = False
me_cylinder_001.update()

# ---- objects
ob_empty = bpy.data.objects.new('Empty', None)
ob_water_bottle = bpy.data.objects.new('Water Bottle', me_cylinder)
ob_muffler = bpy.data.objects.new('Muffler', me_cylinder_001)

# ---- transforms, parenting, visibility, modifiers, constraints
ob_empty.location = (0.04134, 0.0, 0.0)
ob_empty.empty_display_type = 'IMAGE'
ob_empty.empty_display_size = 5.0
ob_water_bottle.location = (0.0, -1.4, 0.0)
ob_water_bottle.rotation_euler = (1.571, -0.0, 0.0)
ob_muffler.location = (-3.449, 0.4964, -0.05947)
ob_muffler.rotation_euler = (1.571, -0.0, 0.0)
ob_muffler.scale = (0.4318, 0.1661, 0.4318)

# ---- collection membership
col_collection.objects.link(ob_empty)
col_collection.objects.link(ob_water_bottle)
col_collection.objects.link(ob_muffler)

# ---- scene / render settings (as saved in the file)
scene.frame_start = 1; scene.frame_end = 250; scene.frame_set(1)
scene.render.engine = 'BLENDER_EEVEE_NEXT'
scene.cycles.use_denoising = False
scene.cycles.samples = 128
scene.cycles.sampling_pattern = 'TABULATED_SOBOL'
scene.cycles.use_adaptive_sampling = False
scene.cycles.use_light_tree = False
scene.view_settings.view_transform = 'Filmic'
bpy.context.view_layer.update()

# ---- added for rendering (the .blend has no active camera and no usable light): camera, sun
cam_auto = bpy.data.cameras.new('AutoCamera')
cam_auto.lens = 50.0
cam_auto.sensor_width = 36.0
cam_auto.clip_end = 1000.0
ob_auto_camera = bpy.data.objects.new('AutoCamera', cam_auto)
scene.collection.objects.link(ob_auto_camera)
ob_auto_camera.location = (2.19479, -4.47471, 3.18259)
ob_auto_camera.rotation_euler = (1.09748, -7.21219e-08, 0.694738)
scene.camera = ob_auto_camera
light_auto_sun = bpy.data.lights.new('AutoSun', 'SUN')
light_auto_sun.energy = 3.0
light_auto_sun.angle = 0.0523599
ob_auto_sun = bpy.data.objects.new('AutoSun', light_auto_sun)
scene.collection.objects.link(ob_auto_sun)
ob_auto_sun.rotation_euler = (0.872665, 0.174533, 0.523599)
bpy.context.view_layer.update()
